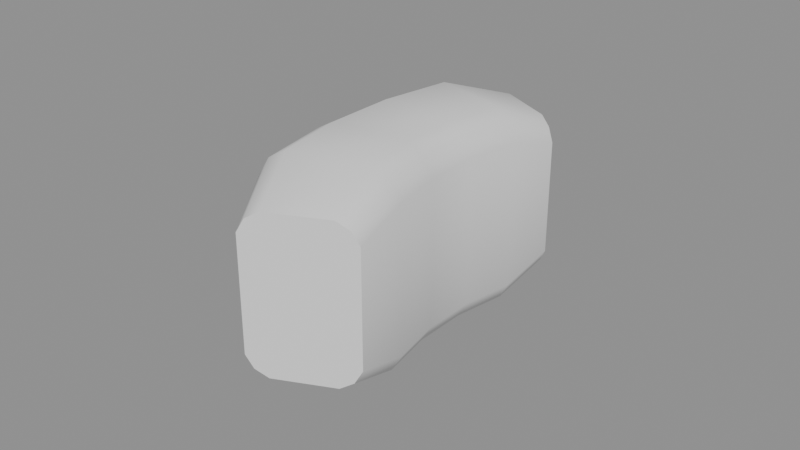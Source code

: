 # Source: counterweight.blend  (saved by Blender 5.2.44; exported with 4.5.12 LTS)
import bpy
from mathutils import Matrix  # noqa: F401  (used for matrix-valued properties, if any)

bpy.ops.wm.read_factory_settings(use_empty=True)
scene = bpy.context.scene
scene.name = 'Scene'

# ---- meshes
me_counterweight = bpy.data.meshes.new('counterweight')
me_counterweight.from_pydata([(-0.02496, -0.05732, 0.01841), (-0.02277, -0.05628, 0.02261), (-0.01899, -0.05447, 0.02503), (-0.001243, -0.04599, 0.02503), (0.002542, -0.04418, 0.02261), (0.004728, -0.04314, 0.01841), (0.004728, -0.04314, -0.01841), (0.002542, -0.04418, -0.02261), (-0.001243, -0.04599, -0.02503), (-0.01899, -0.05447, -0.02503), (-0.02277, -0.05628, -0.02261), (-0.02496, -0.05732, -0.01841), (-0.0377, -0.03636, 0.02361), (-0.0347, -0.03554, 0.02899), (-0.02952, -0.03412, 0.03209), (-0.0052, -0.02746, 0.03209), (-1.189e-05, -0.02604, 0.02899), (0.002984, -0.02522, 0.02361), (0.002984, -0.02522, -0.02361), (-1.189e-05, -0.02604, -0.02899), (-0.0052, -0.02746, -0.03209), (-0.02952, -0.03412, -0.03209), (-0.0347, -0.03554, -0.02899), (-0.0377, -0.03636, -0.02361), (-0.04204, -0.01225, 0.02361), (-0.03895, -0.01197, 0.02899), (-0.03359, -0.0115, 0.03209), (-0.008482, -0.00925, 0.03209), (-0.003123, -0.008771, 0.02899), (-2.995e-05, -0.008495, 0.02361), (-2.995e-05, -0.008495, -0.02361), (-0.003123, -0.008771, -0.02899), (-0.008482, -0.00925, -0.03209), (-0.03359, -0.0115, -0.03209), (-0.03895, -0.01197, -0.02899), (-0.04204, -0.01225, -0.02361), (-0.04204, 0.01225, 0.02361), (-0.03895, 0.01197, 0.02899), (-0.03359, 0.0115, 0.03209), (-0.008482, 0.00925, 0.03209), (-0.003123, 0.008771, 0.02899), (-2.995e-05, 0.008495, 0.02361), (-2.995e-05, 0.008495, -0.02361), (-0.003123, 0.008771, -0.02899), (-0.008482, 0.00925, -0.03209), (-0.03359, 0.0115, -0.03209), (-0.03895, 0.01197, -0.02899), (-0.04204, 0.01225, -0.02361), (-0.0377, 0.03636, 0.02361), (-0.0347, 0.03554, 0.02899), (-0.02952, 0.03412, 0.03209), (-0.0052, 0.02746, 0.03209), (-1.189e-05, 0.02604, 0.02899), (0.002984, 0.02522, 0.02361), (0.002984, 0.02522, -0.02361), (-1.189e-05, 0.02604, -0.02899), (-0.0052, 0.02746, -0.03209), (-0.02952, 0.03412, -0.03209), (-0.0347, 0.03554, -0.02899), (-0.0377, 0.03636, -0.02361), (-0.02496, 0.05732, 0.01841), (-0.02277, 0.05628, 0.02261), (-0.01899, 0.05447, 0.02503), (-0.001243, 0.04599, 0.02503), (0.002542, 0.04418, 0.02261), (0.004728, 0.04314, 0.01841), (0.004728, 0.04314, -0.01841), (0.002542, 0.04418, -0.02261), (-0.001243, 0.04599, -0.02503), (-0.01899, 0.05447, -0.02503), (-0.02277, 0.05628, -0.02261), (-0.02496, 0.05732, -0.01841)], [], [(0, 1, 13, 12), (1, 2, 14, 13), (2, 3, 15, 14), (3, 4, 16, 15), (4, 5, 17, 16), (5, 6, 18, 17), (6, 7, 19, 18), (7, 8, 20, 19), (8, 9, 21, 20), (9, 10, 22, 21), (10, 11, 23, 22), (11, 0, 12, 23), (12, 13, 25, 24), (13, 14, 26, 25), (14, 15, 27, 26), (15, 16, 28, 27), (16, 17, 29, 28), (17, 18, 30, 29), (18, 19, 31, 30), (19, 20, 32, 31), (20, 21, 33, 32), (21, 22, 34, 33), (22, 23, 35, 34), (23, 12, 24, 35), (24, 25, 37, 36), (25, 26, 38, 37), (26, 27, 39, 38), (27, 28, 40, 39), (28, 29, 41, 40), (29, 30, 42, 41), (30, 31, 43, 42), (31, 32, 44, 43), (32, 33, 45, 44), (33, 34, 46, 45), (34, 35, 47, 46), (35, 24, 36, 47), (36, 37, 49, 48), (37, 38, 50, 49), (38, 39, 51, 50), (39, 40, 52, 51), (40, 41, 53, 52), (41, 42, 54, 53), (42, 43, 55, 54), (43, 44, 56, 55), (44, 45, 57, 56), (45, 46, 58, 57), (46, 47, 59, 58), (47, 36, 48, 59), (48, 49, 61, 60), (49, 50, 62, 61), (50, 51, 63, 62), (51, 52, 64, 63), (52, 53, 65, 64), (53, 54, 66, 65), (54, 55, 67, 66), (55, 56, 68, 67), (56, 57, 69, 68), (57, 58, 70, 69), (58, 59, 71, 70), (59, 48, 60, 71), (0, 11, 10, 9, 8, 7, 6, 5, 4, 3, 2, 1), (71, 60, 61, 62, 63, 64, 65, 66, 67, 68, 69, 70)])
me_counterweight.polygons.foreach_set('use_smooth', [True] * 62)
_k = set([(0, 1), (0, 11), (1, 2), (2, 3), (3, 4), (4, 5), (5, 6), (6, 7), (7, 8), (8, 9), (9, 10), (10, 11), (60, 61), (60, 71), (61, 62), (62, 63), (63, 64), (64, 65), (65, 66), (66, 67), (67, 68), (68, 69), (69, 70), (70, 71)])
me_counterweight.attributes.new('sharp_edge', 'BOOLEAN', 'EDGE').data.foreach_set('value', [ (min(e.vertices), max(e.vertices)) in _k for e in me_counterweight.edges])
me_counterweight.update()

# ---- objects
ob_counterweight = bpy.data.objects.new('counterweight', me_counterweight)

# ---- transforms, parenting, visibility, modifiers, constraints
ob_counterweight.location = (0.0, 0.0, 0.0)

# ---- collection membership
scene.collection.objects.link(ob_counterweight)

# ---- scene / render settings (as saved in the file)
scene.frame_start = 1; scene.frame_end = 250; scene.frame_set(1)
scene.render.engine = 'BLENDER_EEVEE_NEXT'
scene.render.bake_bias = 0.0
scene.render.bake_samples = 0
scene.render.compositor_device = 'GPU'
scene.eevee.use_volume_custom_range = False
scene.eevee.fast_gi_thickness_near = 0.1
scene.eevee.fast_gi_thickness_far = 0.0
scene.eevee.ray_tracing_options.screen_trace_thickness = 0.1
bpy.context.view_layer.update()

# ---- added for rendering (the .blend has no active camera and no usable light): camera, sun + grey world if the file has none
cam_auto = bpy.data.cameras.new('AutoCamera')
cam_auto.lens = 50.0
cam_auto.sensor_width = 36.0
cam_auto.clip_end = 1000.0
ob_auto_camera = bpy.data.objects.new('AutoCamera', cam_auto)
scene.collection.objects.link(ob_auto_camera)
ob_auto_camera.location = (0.166387, -0.222054, 0.148036)
ob_auto_camera.rotation_euler = (1.09748, -7.21219e-08, 0.694738)
scene.camera = ob_auto_camera
light_auto_sun = bpy.data.lights.new('AutoSun', 'SUN')
light_auto_sun.energy = 3.0
light_auto_sun.angle = 0.0523599
ob_auto_sun = bpy.data.objects.new('AutoSun', light_auto_sun)
scene.collection.objects.link(ob_auto_sun)
ob_auto_sun.rotation_euler = (0.872665, 0.174533, 0.523599)
if scene.world is None:
    world_auto = bpy.data.worlds.new('AutoWorld')
    world_auto.color = (0.3, 0.3, 0.3)
    scene.world = world_auto
bpy.context.view_layer.update()
